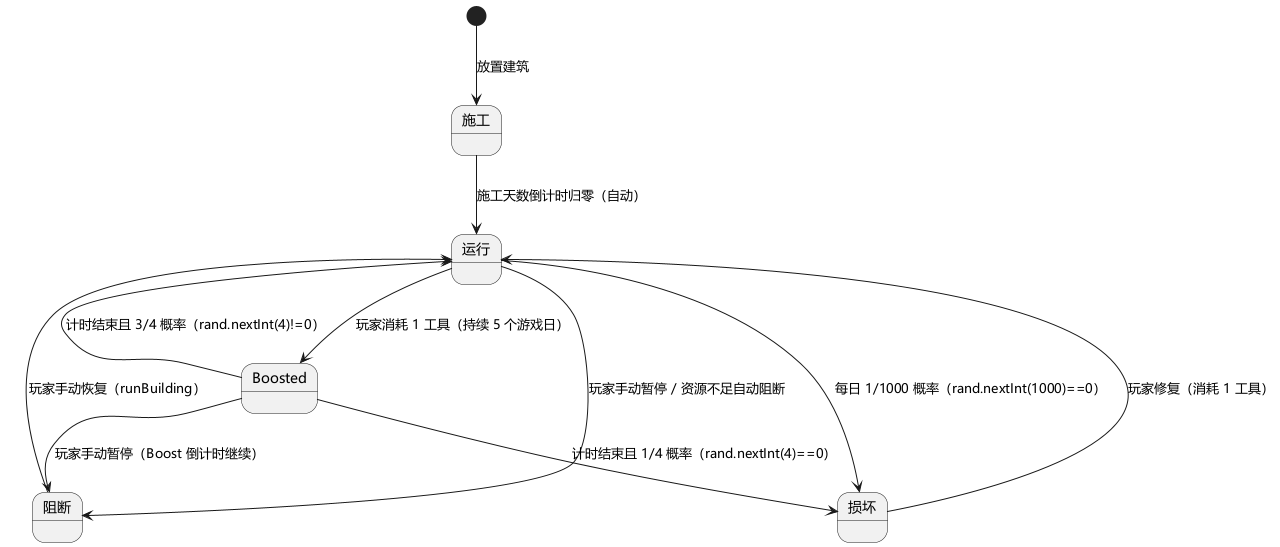

The diagram above was rendered by PlantUML. Its source (embedded in the PNG):
@startuml
skinparam defaultFontName "Microsoft YaHei"

[*] --> 施工 : 放置建筑
施工 --> 运行 : 施工天数倒计时归零（自动）
运行 --> Boosted : 玩家消耗 1 工具（持续 5 个游戏日）
运行 --> 阻断 : 玩家手动暂停 / 资源不足自动阻断
运行 --> 损坏 : 每日 1/1000 概率（rand.nextInt(1000)==0）
Boosted --> 运行 : 计时结束且 3/4 概率（rand.nextInt(4)!=0）
Boosted --> 损坏 : 计时结束且 1/4 概率（rand.nextInt(4)==0）
Boosted --> 阻断 : 玩家手动暂停（Boost 倒计时继续）
阻断 --> 运行 : 玩家手动恢复（runBuilding）
损坏 --> 运行 : 玩家修复（消耗 1 工具）
@enduml